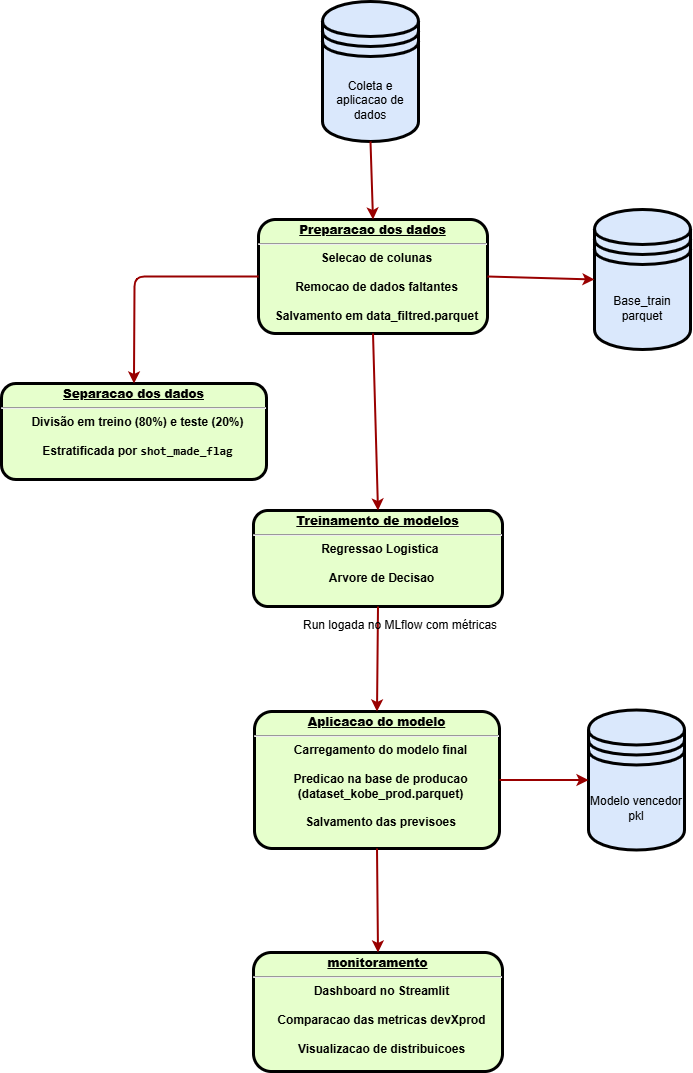

The diagram above was exported from draw.io. Its source (the exported page's mxGraphModel, read from the mxfile embedded in the PNG):
<mxGraphModel dx="1970" dy="1043" grid="1" gridSize="1" guides="1" tooltips="1" connect="1" arrows="1" fold="1" page="1" pageScale="1" pageWidth="826" pageHeight="1169" background="none" math="0" shadow="0">
  <root>
    <mxCell id="0" />
    <mxCell id="1" parent="0" />
    <mxCell id="2" value="&lt;p style=&quot;margin: 0px; margin-top: 4px; text-align: center; text-decoration: underline;&quot;&gt;&lt;strong&gt;Treinamento de modelos&lt;/strong&gt;&lt;/p&gt;&lt;hr&gt;&lt;p style=&quot;margin: 0px; margin-left: 8px;&quot;&gt;Regressao Logistica&amp;nbsp;&lt;/p&gt;&lt;p style=&quot;margin: 0px; margin-left: 8px;&quot;&gt;&lt;br&gt;&lt;/p&gt;&lt;p style=&quot;margin: 0px; margin-left: 8px;&quot;&gt;Arvore de Decisao&lt;/p&gt;" style="verticalAlign=middle;align=center;overflow=fill;fontSize=12;fontFamily=Helvetica;html=1;rounded=1;fontStyle=1;strokeWidth=3;fillColor=#E6FFCC" parent="1" vertex="1">
      <mxGeometry x="285" y="523" width="249" height="96" as="geometry" />
    </mxCell>
    <mxCell id="Lt2y_yZfRBlVojduESb4-96" value="Base_train&lt;div&gt;parquet&lt;/div&gt;" style="shape=datastore;whiteSpace=wrap;html=1;fillColor=#dae8fc;strokeColor=#000000;strokeWidth=3;" parent="1" vertex="1">
      <mxGeometry x="626" y="222" width="96" height="140" as="geometry" />
    </mxCell>
    <mxCell id="Lt2y_yZfRBlVojduESb4-104" value="&lt;p style=&quot;margin: 0px; margin-top: 4px; text-align: center; text-decoration: underline;&quot;&gt;&lt;strong&gt;Preparacao dos dados&lt;/strong&gt;&lt;/p&gt;&lt;hr&gt;&lt;p style=&quot;margin: 0px; margin-left: 8px;&quot;&gt;Selecao de colunas&lt;/p&gt;&lt;p style=&quot;margin: 0px; margin-left: 8px;&quot;&gt;&lt;br&gt;&lt;/p&gt;&lt;p style=&quot;margin: 0px; margin-left: 8px;&quot;&gt;Remocao de dados faltantes&lt;/p&gt;&lt;p style=&quot;margin: 0px; margin-left: 8px;&quot;&gt;&lt;br&gt;&lt;/p&gt;&lt;p style=&quot;margin: 0px; margin-left: 8px;&quot;&gt;Salvamento em data_filtred.parquet&lt;/p&gt;" style="verticalAlign=middle;align=center;overflow=fill;fontSize=12;fontFamily=Helvetica;html=1;rounded=1;fontStyle=1;strokeWidth=3;fillColor=#E6FFCC" parent="1" vertex="1">
      <mxGeometry x="290" y="232" width="229" height="114" as="geometry" />
    </mxCell>
    <mxCell id="Lt2y_yZfRBlVojduESb4-105" value="Coleta e aplicacao de dados" style="shape=datastore;whiteSpace=wrap;html=1;fillColor=#dae8fc;strokeColor=#000000;strokeWidth=3;" parent="1" vertex="1">
      <mxGeometry x="354" y="14" width="96" height="140" as="geometry" />
    </mxCell>
    <mxCell id="Lt2y_yZfRBlVojduESb4-106" value="" style="edgeStyle=none;noEdgeStyle=1;strokeColor=#990000;strokeWidth=2;entryX=0.5;entryY=0;entryDx=0;entryDy=0;exitX=0.5;exitY=1;exitDx=0;exitDy=0;" parent="1" source="Lt2y_yZfRBlVojduESb4-105" target="Lt2y_yZfRBlVojduESb4-104" edge="1">
      <mxGeometry width="100" height="100" relative="1" as="geometry">
        <mxPoint x="142" y="307" as="sourcePoint" />
        <mxPoint x="407" y="464" as="targetPoint" />
        <Array as="points" />
      </mxGeometry>
    </mxCell>
    <mxCell id="Lt2y_yZfRBlVojduESb4-109" value="Modelo vencedor&lt;div&gt;pkl&lt;/div&gt;" style="shape=datastore;whiteSpace=wrap;html=1;fillColor=#dae8fc;strokeColor=#000000;strokeWidth=3;" parent="1" vertex="1">
      <mxGeometry x="620" y="722.5" width="96" height="140" as="geometry" />
    </mxCell>
    <mxCell id="Lt2y_yZfRBlVojduESb4-111" value="&lt;p style=&quot;margin: 0px; margin-top: 4px; text-align: center; text-decoration: underline;&quot;&gt;&lt;strong&gt;Aplicacao do modelo&lt;/strong&gt;&lt;/p&gt;&lt;hr&gt;&lt;p style=&quot;margin: 0px; margin-left: 8px;&quot;&gt;Carregamento do modelo final&lt;/p&gt;&lt;p style=&quot;margin: 0px; margin-left: 8px;&quot;&gt;&lt;br&gt;&lt;/p&gt;&lt;p style=&quot;margin: 0px; margin-left: 8px;&quot;&gt;Predicao na base de producao&lt;/p&gt;&lt;p style=&quot;margin: 0px; margin-left: 8px;&quot;&gt;(dataset_kobe_prod.parquet)&lt;/p&gt;&lt;p style=&quot;margin: 0px; margin-left: 8px;&quot;&gt;&lt;br&gt;&lt;/p&gt;&lt;p style=&quot;margin: 0px; margin-left: 8px;&quot;&gt;Salvamento das previsoes&lt;/p&gt;" style="verticalAlign=middle;align=center;overflow=fill;fontSize=12;fontFamily=Helvetica;html=1;rounded=1;fontStyle=1;strokeWidth=3;fillColor=#E6FFCC;arcSize=13;" parent="1" vertex="1">
      <mxGeometry x="286" y="724" width="245" height="137" as="geometry" />
    </mxCell>
    <mxCell id="Lt2y_yZfRBlVojduESb4-115" value="&lt;p style=&quot;margin: 0px; margin-top: 4px; text-align: center; text-decoration: underline;&quot;&gt;&lt;strong&gt;monitoramento&lt;/strong&gt;&lt;/p&gt;&lt;hr&gt;&lt;p style=&quot;margin: 0px; margin-left: 8px;&quot;&gt;Dashboard no Streamlit&lt;/p&gt;&lt;p style=&quot;margin: 0px; margin-left: 8px;&quot;&gt;&lt;br&gt;&lt;/p&gt;&lt;p style=&quot;margin: 0px; margin-left: 8px;&quot;&gt;Comparacao das metricas devXprod&lt;/p&gt;&lt;p style=&quot;margin: 0px; margin-left: 8px;&quot;&gt;&lt;br&gt;&lt;/p&gt;&lt;p style=&quot;margin: 0px; margin-left: 8px;&quot;&gt;Visualizacao de distribuicoes&lt;/p&gt;" style="verticalAlign=middle;align=center;overflow=fill;fontSize=12;fontFamily=Helvetica;html=1;rounded=1;fontStyle=1;strokeWidth=3;fillColor=#E6FFCC" parent="1" vertex="1">
      <mxGeometry x="285" y="965" width="249" height="119" as="geometry" />
    </mxCell>
    <mxCell id="Lt2y_yZfRBlVojduESb4-116" value="" style="edgeStyle=none;noEdgeStyle=1;strokeColor=#990000;strokeWidth=2;exitX=0.5;exitY=1;exitDx=0;exitDy=0;entryX=0.5;entryY=0;entryDx=0;entryDy=0;" parent="1" source="2" target="Lt2y_yZfRBlVojduESb4-111" edge="1">
      <mxGeometry width="100" height="100" relative="1" as="geometry">
        <mxPoint x="537" y="922" as="sourcePoint" />
        <mxPoint x="374" y="1129" as="targetPoint" />
        <Array as="points" />
      </mxGeometry>
    </mxCell>
    <mxCell id="Lt2y_yZfRBlVojduESb4-117" value="" style="edgeStyle=none;noEdgeStyle=1;strokeColor=#990000;strokeWidth=2;exitX=1;exitY=0.5;exitDx=0;exitDy=0;entryX=0;entryY=0.5;entryDx=0;entryDy=0;" parent="1" source="Lt2y_yZfRBlVojduESb4-111" target="Lt2y_yZfRBlVojduESb4-109" edge="1">
      <mxGeometry width="100" height="100" relative="1" as="geometry">
        <mxPoint x="410" y="768" as="sourcePoint" />
        <mxPoint x="413" y="834" as="targetPoint" />
        <Array as="points" />
      </mxGeometry>
    </mxCell>
    <mxCell id="Lt2y_yZfRBlVojduESb4-118" value="" style="edgeStyle=none;noEdgeStyle=1;strokeColor=#990000;strokeWidth=2;exitX=0.5;exitY=1;exitDx=0;exitDy=0;entryX=0.5;entryY=0;entryDx=0;entryDy=0;" parent="1" source="Lt2y_yZfRBlVojduESb4-111" target="Lt2y_yZfRBlVojduESb4-115" edge="1">
      <mxGeometry width="100" height="100" relative="1" as="geometry">
        <mxPoint x="411" y="769" as="sourcePoint" />
        <mxPoint x="414" y="835" as="targetPoint" />
        <Array as="points" />
      </mxGeometry>
    </mxCell>
    <mxCell id="Lt2y_yZfRBlVojduESb4-120" value="Run logada no MLflow com métricas" style="text;whiteSpace=wrap;html=1;" parent="1" vertex="1">
      <mxGeometry x="333" y="624" width="230" height="23" as="geometry" />
    </mxCell>
    <mxCell id="73LjYzgBPeOq5bWTLJlQ-2" value="&lt;p style=&quot;margin: 0px; margin-top: 4px; text-align: center; text-decoration: underline;&quot;&gt;&lt;strong&gt;Separacao dos dados&lt;/strong&gt;&lt;/p&gt;&lt;hr&gt;&lt;p style=&quot;margin: 0px; margin-left: 8px;&quot;&gt;Divisão em treino (80%) e teste (20%)&lt;/p&gt;&lt;p style=&quot;margin: 0px; margin-left: 8px;&quot;&gt;&lt;br&gt;&lt;/p&gt;&lt;p style=&quot;margin: 0px; margin-left: 8px;&quot;&gt;Estratificada por &lt;code data-end=&quot;680&quot; data-start=&quot;664&quot;&gt;shot_made_flag&lt;/code&gt;&lt;/p&gt;" style="verticalAlign=middle;align=center;overflow=fill;fontSize=12;fontFamily=Helvetica;html=1;rounded=1;fontStyle=1;strokeWidth=3;fillColor=#E6FFCC" vertex="1" parent="1">
      <mxGeometry x="33" y="396" width="265" height="96" as="geometry" />
    </mxCell>
    <mxCell id="73LjYzgBPeOq5bWTLJlQ-7" value="" style="edgeStyle=none;noEdgeStyle=1;strokeColor=#990000;strokeWidth=2;entryX=0;entryY=0.5;entryDx=0;entryDy=0;exitX=1;exitY=0.5;exitDx=0;exitDy=0;" edge="1" parent="1" source="Lt2y_yZfRBlVojduESb4-104" target="Lt2y_yZfRBlVojduESb4-96">
      <mxGeometry width="100" height="100" relative="1" as="geometry">
        <mxPoint x="130" y="309" as="sourcePoint" />
        <mxPoint x="278" y="309" as="targetPoint" />
        <Array as="points" />
      </mxGeometry>
    </mxCell>
    <mxCell id="73LjYzgBPeOq5bWTLJlQ-8" value="" style="edgeStyle=none;noEdgeStyle=1;strokeColor=#990000;strokeWidth=2;entryX=0.5;entryY=0;entryDx=0;entryDy=0;exitX=0;exitY=0.5;exitDx=0;exitDy=0;" edge="1" parent="1" source="Lt2y_yZfRBlVojduESb4-104" target="73LjYzgBPeOq5bWTLJlQ-2">
      <mxGeometry width="100" height="100" relative="1" as="geometry">
        <mxPoint x="403" y="155" as="sourcePoint" />
        <mxPoint x="406" y="233" as="targetPoint" />
        <Array as="points">
          <mxPoint x="166" y="289" />
        </Array>
      </mxGeometry>
    </mxCell>
    <mxCell id="73LjYzgBPeOq5bWTLJlQ-10" value="" style="edgeStyle=none;noEdgeStyle=1;strokeColor=#990000;strokeWidth=2;exitX=0.5;exitY=1;exitDx=0;exitDy=0;entryX=0.5;entryY=0;entryDx=0;entryDy=0;" edge="1" parent="1" source="Lt2y_yZfRBlVojduESb4-104" target="2">
      <mxGeometry width="100" height="100" relative="1" as="geometry">
        <mxPoint x="394" y="628" as="sourcePoint" />
        <mxPoint x="396" y="522" as="targetPoint" />
        <Array as="points" />
      </mxGeometry>
    </mxCell>
  </root>
</mxGraphModel>